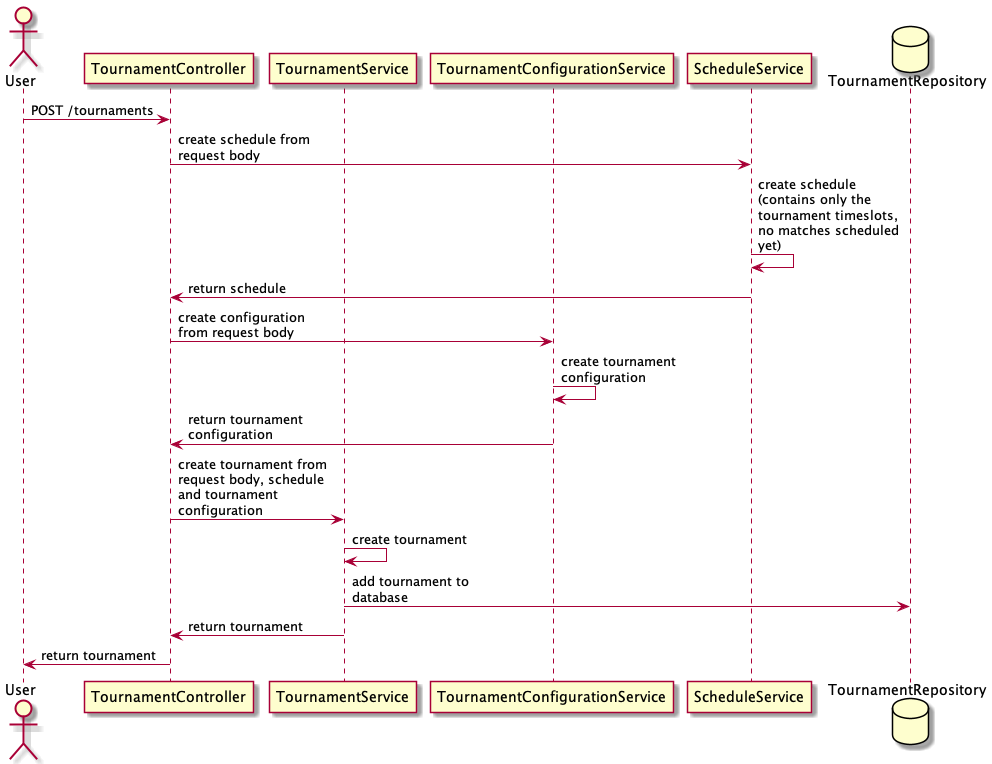

The diagram above was rendered by PlantUML. Its source (embedded in the PNG):
@startuml
skinparam maxMessageSize 150
actor User
participant TournamentController
participant TournamentService
participant TournamentConfigurationService
participant ScheduleService
database TournamentRepository

User -> TournamentController: POST /tournaments
TournamentController -> ScheduleService: create schedule from request body
ScheduleService -> ScheduleService: create schedule (contains only the tournament timeslots, no matches scheduled yet)
ScheduleService -> TournamentController: return schedule
TournamentController -> TournamentConfigurationService: create configuration from request body
TournamentConfigurationService -> TournamentConfigurationService: create tournament configuration
TournamentConfigurationService -> TournamentController: return tournament configuration
TournamentController -> TournamentService: create tournament from request body, schedule and tournament configuration
TournamentService -> TournamentService: create tournament
TournamentService -> TournamentRepository: add tournament to database
TournamentService -> TournamentController: return tournament
TournamentController -> User: return tournament
@endeuml